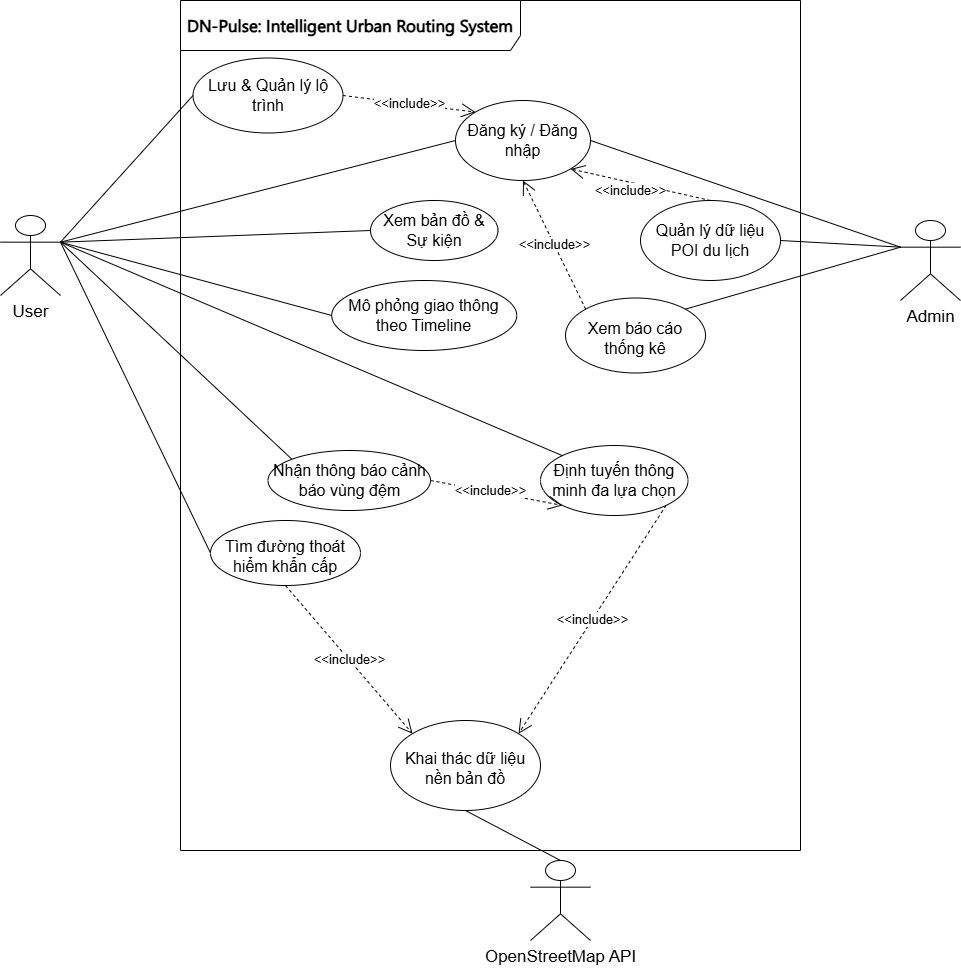

The diagram above was exported from draw.io. Its source (the exported page's mxGraphModel, read from the mxfile embedded in the PNG):
<mxGraphModel dx="1892" dy="626" grid="1" gridSize="10" guides="1" tooltips="1" connect="1" arrows="1" fold="1" page="1" pageScale="1" pageWidth="850" pageHeight="1100" math="0" shadow="0">
  <root>
    <mxCell id="0" />
    <mxCell id="1" parent="0" />
    <mxCell id="XnrhpsX1Hpx6bHa9f_bm-1" parent="1" style="shape=umlFrame;whiteSpace=wrap;html=1;pointerEvents=0;width=340;height=50;" value="&lt;span style=&quot;font-family: &amp;quot;Segoe UI Historic&amp;quot;, &amp;quot;Segoe UI&amp;quot;, Helvetica, Arial, sans-serif; text-align: start; white-space-collapse: preserve;&quot;&gt;&lt;b style=&quot;&quot;&gt;&lt;font style=&quot;font-size: 17px; color: rgb(0, 0, 0);&quot;&gt;DN-Pulse: Intelligent Urban Routing System&lt;/font&gt;&lt;/b&gt;&lt;/span&gt;" vertex="1">
      <mxGeometry height="850" width="620" x="120" y="140" as="geometry" />
    </mxCell>
    <mxCell id="XnrhpsX1Hpx6bHa9f_bm-2" parent="1" style="shape=umlActor;verticalLabelPosition=bottom;verticalAlign=top;html=1;" value="&lt;font style=&quot;font-size: 17px;&quot;&gt;User&lt;/font&gt;" vertex="1">
      <mxGeometry height="80" width="60" x="-60" y="355" as="geometry" />
    </mxCell>
    <mxCell id="XnrhpsX1Hpx6bHa9f_bm-3" parent="1" style="shape=umlActor;verticalLabelPosition=bottom;verticalAlign=top;html=1;" value="&lt;font style=&quot;font-size: 17px;&quot;&gt;Admin&lt;/font&gt;" vertex="1">
      <mxGeometry height="80" width="60" x="840" y="360" as="geometry" />
    </mxCell>
    <mxCell id="XnrhpsX1Hpx6bHa9f_bm-4" parent="1" style="ellipse;whiteSpace=wrap;html=1;fontSize=16;" value="&lt;table&gt;&lt;tbody&gt;&lt;tr&gt;&lt;td data-start=&quot;664&quot; data-end=&quot;677&quot; data-col-size=&quot;sm&quot;&gt;&lt;/td&gt;&lt;/tr&gt;&lt;/tbody&gt;&lt;/table&gt;&lt;table&gt;&lt;tbody&gt;&lt;tr&gt;&lt;td data-col-size=&quot;sm&quot; data-start=&quot;677&quot; data-end=&quot;709&quot;&gt;Tìm đường thoát hiểm khẩn cấp&lt;/td&gt;&lt;/tr&gt;&lt;/tbody&gt;&lt;/table&gt;" vertex="1">
      <mxGeometry height="65" width="150" x="150" y="660" as="geometry" />
    </mxCell>
    <mxCell id="XnrhpsX1Hpx6bHa9f_bm-5" parent="1" style="ellipse;whiteSpace=wrap;html=1;fontSize=16;" value="Nhận thông báo cảnh báo vùng đệm" vertex="1">
      <mxGeometry height="60" width="162.5" x="207.5" y="590" as="geometry" />
    </mxCell>
    <mxCell id="XnrhpsX1Hpx6bHa9f_bm-6" parent="1" style="ellipse;whiteSpace=wrap;html=1;fontSize=16;" value="Định tuyến thông minh đa lựa chọn" vertex="1">
      <mxGeometry height="70" width="147.5" x="480" y="585" as="geometry" />
    </mxCell>
    <mxCell id="XnrhpsX1Hpx6bHa9f_bm-7" parent="1" style="ellipse;whiteSpace=wrap;html=1;fontSize=16;" value="Mô phỏng giao thông theo Timeline" vertex="1">
      <mxGeometry height="70" width="185" x="271.25" y="420" as="geometry" />
    </mxCell>
    <mxCell id="XnrhpsX1Hpx6bHa9f_bm-8" parent="1" style="ellipse;whiteSpace=wrap;html=1;fontSize=16;" value="Xem bản đồ &amp;amp; Sự kiện" vertex="1">
      <mxGeometry height="60" width="127.5" x="310" y="340" as="geometry" />
    </mxCell>
    <mxCell id="XnrhpsX1Hpx6bHa9f_bm-9" edge="1" parent="1" source="XnrhpsX1Hpx6bHa9f_bm-2" style="endArrow=none;html=1;rounded=0;exitX=1;exitY=0.3333333333333333;exitDx=0;exitDy=0;exitPerimeter=0;entryX=0;entryY=0.5;entryDx=0;entryDy=0;" target="XnrhpsX1Hpx6bHa9f_bm-4" value="">
      <mxGeometry height="50" relative="1" width="50" as="geometry">
        <mxPoint x="30" y="407" as="sourcePoint" />
        <mxPoint x="175" y="263" as="targetPoint" />
      </mxGeometry>
    </mxCell>
    <mxCell id="XnrhpsX1Hpx6bHa9f_bm-10" edge="1" parent="1" source="XnrhpsX1Hpx6bHa9f_bm-2" style="endArrow=none;html=1;rounded=0;exitX=1;exitY=0.3333333333333333;exitDx=0;exitDy=0;exitPerimeter=0;entryX=0;entryY=0;entryDx=0;entryDy=0;" target="XnrhpsX1Hpx6bHa9f_bm-5" value="">
      <mxGeometry height="50" relative="1" width="50" as="geometry">
        <mxPoint x="40" y="417" as="sourcePoint" />
        <mxPoint x="185" y="273" as="targetPoint" />
      </mxGeometry>
    </mxCell>
    <mxCell id="XnrhpsX1Hpx6bHa9f_bm-11" edge="1" parent="1" source="XnrhpsX1Hpx6bHa9f_bm-2" style="endArrow=none;html=1;rounded=0;exitX=1;exitY=0.3333333333333333;exitDx=0;exitDy=0;exitPerimeter=0;entryX=0;entryY=0.5;entryDx=0;entryDy=0;" target="XnrhpsX1Hpx6bHa9f_bm-15" value="">
      <mxGeometry height="50" relative="1" width="50" as="geometry">
        <mxPoint x="50" y="427" as="sourcePoint" />
        <mxPoint x="358" y="295" as="targetPoint" />
      </mxGeometry>
    </mxCell>
    <mxCell id="XnrhpsX1Hpx6bHa9f_bm-12" edge="1" parent="1" source="XnrhpsX1Hpx6bHa9f_bm-2" style="endArrow=none;html=1;rounded=0;exitX=1;exitY=0.3333333333333333;exitDx=0;exitDy=0;exitPerimeter=0;entryX=0;entryY=0.5;entryDx=0;entryDy=0;" target="XnrhpsX1Hpx6bHa9f_bm-8" value="">
      <mxGeometry height="50" relative="1" width="50" as="geometry">
        <mxPoint x="60" y="437" as="sourcePoint" />
        <mxPoint x="205" y="293" as="targetPoint" />
      </mxGeometry>
    </mxCell>
    <mxCell id="XnrhpsX1Hpx6bHa9f_bm-13" edge="1" parent="1" source="XnrhpsX1Hpx6bHa9f_bm-2" style="endArrow=none;html=1;rounded=0;exitX=1;exitY=0.3333333333333333;exitDx=0;exitDy=0;exitPerimeter=0;entryX=0;entryY=0.5;entryDx=0;entryDy=0;" target="XnrhpsX1Hpx6bHa9f_bm-7" value="">
      <mxGeometry height="50" relative="1" width="50" as="geometry">
        <mxPoint x="70" y="447" as="sourcePoint" />
        <mxPoint x="215" y="303" as="targetPoint" />
      </mxGeometry>
    </mxCell>
    <mxCell id="XnrhpsX1Hpx6bHa9f_bm-14" edge="1" parent="1" source="XnrhpsX1Hpx6bHa9f_bm-2" style="endArrow=none;html=1;rounded=0;exitX=1;exitY=0.3333333333333333;exitDx=0;exitDy=0;exitPerimeter=0;entryX=0;entryY=0;entryDx=0;entryDy=0;" target="XnrhpsX1Hpx6bHa9f_bm-6" value="">
      <mxGeometry height="50" relative="1" width="50" as="geometry">
        <mxPoint x="90" y="467" as="sourcePoint" />
        <mxPoint x="235" y="323" as="targetPoint" />
      </mxGeometry>
    </mxCell>
    <mxCell id="XnrhpsX1Hpx6bHa9f_bm-15" parent="1" style="ellipse;whiteSpace=wrap;html=1;fontSize=16;" value="Đăng ký / Đăng nhập" vertex="1">
      <mxGeometry height="80" width="135" x="395" y="240" as="geometry" />
    </mxCell>
    <mxCell id="XnrhpsX1Hpx6bHa9f_bm-16" parent="1" style="ellipse;whiteSpace=wrap;html=1;fontSize=16;" value="Quản lý dữ liệu POI du lịch" vertex="1">
      <mxGeometry height="80" width="140" x="580" y="340" as="geometry" />
    </mxCell>
    <mxCell id="XnrhpsX1Hpx6bHa9f_bm-17" parent="1" style="ellipse;whiteSpace=wrap;html=1;fontSize=16;" value="&lt;table&gt;&lt;tbody&gt;&lt;tr&gt;&lt;td data-start=&quot;2447&quot; data-end=&quot;2461&quot; data-col-size=&quot;sm&quot;&gt;&lt;/td&gt;&lt;/tr&gt;&lt;/tbody&gt;&lt;/table&gt;&lt;table&gt;&lt;tbody&gt;&lt;tr&gt;&lt;td data-start=&quot;2461&quot; data-end=&quot;2484&quot; data-col-size=&quot;sm&quot;&gt;Xem báo cáo thống kê&lt;/td&gt;&lt;/tr&gt;&lt;/tbody&gt;&lt;/table&gt;" vertex="1">
      <mxGeometry height="75" width="140" x="505" y="437.5" as="geometry" />
    </mxCell>
    <mxCell id="XnrhpsX1Hpx6bHa9f_bm-18" edge="1" parent="1" source="XnrhpsX1Hpx6bHa9f_bm-3" style="endArrow=none;html=1;rounded=0;exitX=0;exitY=0.3333333333333333;exitDx=0;exitDy=0;exitPerimeter=0;entryX=1;entryY=0.5;entryDx=0;entryDy=0;" target="XnrhpsX1Hpx6bHa9f_bm-15" value="">
      <mxGeometry height="50" relative="1" width="50" as="geometry">
        <mxPoint x="820" y="339.16666666666674" as="sourcePoint" />
        <mxPoint x="1040" y="232.5" as="targetPoint" />
      </mxGeometry>
    </mxCell>
    <mxCell id="XnrhpsX1Hpx6bHa9f_bm-19" edge="1" parent="1" source="XnrhpsX1Hpx6bHa9f_bm-3" style="endArrow=none;html=1;rounded=0;exitX=0;exitY=0.3333333333333333;exitDx=0;exitDy=0;exitPerimeter=0;entryX=1;entryY=0.5;entryDx=0;entryDy=0;" target="XnrhpsX1Hpx6bHa9f_bm-16" value="">
      <mxGeometry height="50" relative="1" width="50" as="geometry">
        <mxPoint x="820" y="352" as="sourcePoint" />
        <mxPoint x="1070" y="290" as="targetPoint" />
      </mxGeometry>
    </mxCell>
    <mxCell id="XnrhpsX1Hpx6bHa9f_bm-20" edge="1" parent="1" source="XnrhpsX1Hpx6bHa9f_bm-3" style="endArrow=none;html=1;rounded=0;exitX=0;exitY=0.3333333333333333;exitDx=0;exitDy=0;exitPerimeter=0;entryX=1;entryY=0;entryDx=0;entryDy=0;" target="XnrhpsX1Hpx6bHa9f_bm-17" value="">
      <mxGeometry height="50" relative="1" width="50" as="geometry">
        <mxPoint x="830" y="362" as="sourcePoint" />
        <mxPoint x="1080" y="300" as="targetPoint" />
      </mxGeometry>
    </mxCell>
    <mxCell id="XnrhpsX1Hpx6bHa9f_bm-21" parent="1" style="shape=umlActor;verticalLabelPosition=bottom;verticalAlign=top;html=1;" value="&lt;font style=&quot;font-size: 17px;&quot;&gt;OpenStreetMap API&lt;/font&gt;" vertex="1">
      <mxGeometry height="80" width="60" x="470" y="1000" as="geometry" />
    </mxCell>
    <mxCell id="XnrhpsX1Hpx6bHa9f_bm-22" parent="1" style="ellipse;whiteSpace=wrap;html=1;fontSize=16;" value="&lt;table&gt;&lt;tbody&gt;&lt;tr&gt;&lt;td data-start=&quot;3278&quot; data-end=&quot;3290&quot; data-col-size=&quot;sm&quot;&gt;&lt;/td&gt;&lt;/tr&gt;&lt;/tbody&gt;&lt;/table&gt;&lt;table&gt;&lt;tbody&gt;&lt;tr&gt;&lt;td data-col-size=&quot;sm&quot; data-start=&quot;3290&quot; data-end=&quot;3321&quot;&gt;Khai thác dữ liệu nền bản đồ&lt;/td&gt;&lt;/tr&gt;&lt;/tbody&gt;&lt;/table&gt;" vertex="1">
      <mxGeometry height="90" width="150" x="330" y="860" as="geometry" />
    </mxCell>
    <mxCell id="XnrhpsX1Hpx6bHa9f_bm-23" edge="1" parent="1" source="XnrhpsX1Hpx6bHa9f_bm-22" style="endArrow=none;html=1;rounded=0;exitX=0.5;exitY=1;exitDx=0;exitDy=0;entryX=0.5;entryY=0;entryDx=0;entryDy=0;entryPerimeter=0;" target="XnrhpsX1Hpx6bHa9f_bm-21" value="">
      <mxGeometry height="50" relative="1" width="50" as="geometry">
        <mxPoint x="490" y="910" as="sourcePoint" />
        <mxPoint x="655" y="1195" as="targetPoint" />
      </mxGeometry>
    </mxCell>
    <mxCell id="XnrhpsX1Hpx6bHa9f_bm-24" parent="1" style="ellipse;whiteSpace=wrap;html=1;fontSize=16;" value="Lưu &amp;amp; Quản lý lộ trình" vertex="1">
      <mxGeometry height="75" width="150" x="132.5" y="197.5" as="geometry" />
    </mxCell>
    <mxCell id="XnrhpsX1Hpx6bHa9f_bm-25" edge="1" parent="1" source="XnrhpsX1Hpx6bHa9f_bm-2" style="endArrow=none;html=1;rounded=0;exitX=1;exitY=0.3333333333333333;exitDx=0;exitDy=0;exitPerimeter=0;entryX=0;entryY=0.5;entryDx=0;entryDy=0;" target="XnrhpsX1Hpx6bHa9f_bm-24" value="">
      <mxGeometry height="50" relative="1" width="50" as="geometry">
        <mxPoint x="10" y="392" as="sourcePoint" />
        <mxPoint x="234" y="687" as="targetPoint" />
      </mxGeometry>
    </mxCell>
    <mxCell id="XnrhpsX1Hpx6bHa9f_bm-26" edge="1" parent="1" source="XnrhpsX1Hpx6bHa9f_bm-6" style="endArrow=open;endSize=12;dashed=1;html=1;rounded=0;exitX=1;exitY=1;exitDx=0;exitDy=0;entryX=1;entryY=0;entryDx=0;entryDy=0;fontSize=13;" target="XnrhpsX1Hpx6bHa9f_bm-22" value="&amp;lt;&amp;lt;include&amp;gt;&amp;gt;">
      <mxGeometry relative="1" width="160" as="geometry">
        <mxPoint x="450" y="695" as="sourcePoint" />
        <mxPoint x="610" y="695" as="targetPoint" />
      </mxGeometry>
    </mxCell>
    <mxCell id="XnrhpsX1Hpx6bHa9f_bm-27" edge="1" parent="1" source="XnrhpsX1Hpx6bHa9f_bm-24" style="endArrow=open;endSize=12;dashed=1;html=1;rounded=0;exitX=1;exitY=0.5;exitDx=0;exitDy=0;entryX=0;entryY=0;entryDx=0;entryDy=0;fontSize=13;" target="XnrhpsX1Hpx6bHa9f_bm-15" value="&amp;lt;&amp;lt;include&amp;gt;&amp;gt;">
      <mxGeometry relative="1" width="160" as="geometry">
        <mxPoint x="-320" y="554.66" as="sourcePoint" />
        <mxPoint x="-160" y="554.66" as="targetPoint" />
      </mxGeometry>
    </mxCell>
    <mxCell id="XnrhpsX1Hpx6bHa9f_bm-28" edge="1" parent="1" source="XnrhpsX1Hpx6bHa9f_bm-4" style="endArrow=open;endSize=12;dashed=1;html=1;rounded=0;exitX=0.5;exitY=1;exitDx=0;exitDy=0;entryX=0;entryY=0;entryDx=0;entryDy=0;fontSize=13;" target="XnrhpsX1Hpx6bHa9f_bm-22" value="&amp;lt;&amp;lt;include&amp;gt;&amp;gt;">
      <mxGeometry relative="1" width="160" as="geometry">
        <mxPoint x="419" y="580" as="sourcePoint" />
        <mxPoint x="440" y="810" as="targetPoint" />
      </mxGeometry>
    </mxCell>
    <mxCell id="XnrhpsX1Hpx6bHa9f_bm-29" edge="1" parent="1" source="XnrhpsX1Hpx6bHa9f_bm-5" style="endArrow=open;endSize=12;dashed=1;html=1;rounded=0;exitX=1;exitY=0.5;exitDx=0;exitDy=0;entryX=0;entryY=1;entryDx=0;entryDy=0;fontSize=13;" target="XnrhpsX1Hpx6bHa9f_bm-6" value="&amp;lt;&amp;lt;include&amp;gt;&amp;gt;">
      <mxGeometry relative="1" width="160" x="-0.091" y="1" as="geometry">
        <mxPoint as="offset" />
        <mxPoint x="335" y="670" as="sourcePoint" />
        <mxPoint x="386" y="823" as="targetPoint" />
      </mxGeometry>
    </mxCell>
    <mxCell id="XnrhpsX1Hpx6bHa9f_bm-30" edge="1" parent="1" source="XnrhpsX1Hpx6bHa9f_bm-16" style="endArrow=open;endSize=12;dashed=1;html=1;rounded=0;exitX=0.5;exitY=0;exitDx=0;exitDy=0;entryX=1;entryY=1;entryDx=0;entryDy=0;fontSize=13;" target="XnrhpsX1Hpx6bHa9f_bm-15" value="&amp;lt;&amp;lt;include&amp;gt;&amp;gt;">
      <mxGeometry relative="1" width="160" x="0.1184" y="8" as="geometry">
        <mxPoint as="offset" />
        <mxPoint x="292" y="245" as="sourcePoint" />
        <mxPoint x="413" y="270" as="targetPoint" />
      </mxGeometry>
    </mxCell>
    <mxCell id="XnrhpsX1Hpx6bHa9f_bm-31" edge="1" parent="1" source="XnrhpsX1Hpx6bHa9f_bm-17" style="endArrow=open;endSize=12;dashed=1;html=1;rounded=0;exitX=0;exitY=0;exitDx=0;exitDy=0;entryX=0.5;entryY=1;entryDx=0;entryDy=0;fontSize=13;" target="XnrhpsX1Hpx6bHa9f_bm-15" value="&amp;lt;&amp;lt;include&amp;gt;&amp;gt;">
      <mxGeometry relative="1" width="160" as="geometry">
        <mxPoint x="660" y="350" as="sourcePoint" />
        <mxPoint x="595" y="276" as="targetPoint" />
      </mxGeometry>
    </mxCell>
  </root>
</mxGraphModel>